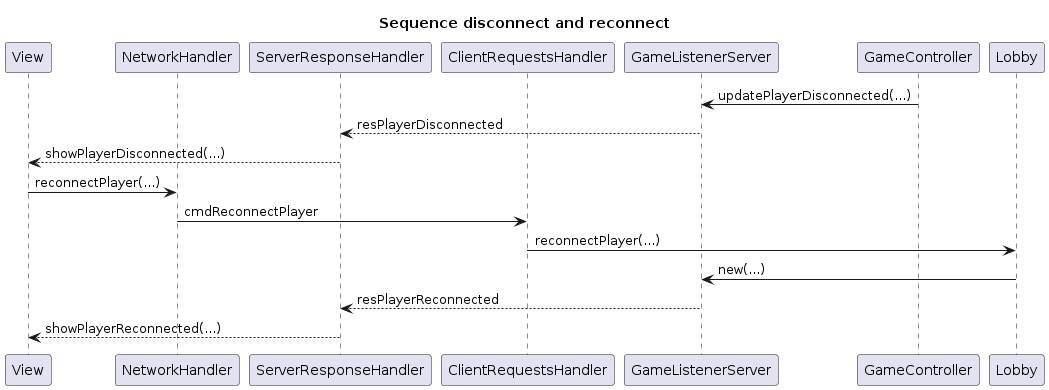

The diagram above was rendered by PlantUML. Its source (embedded in the PNG):
@startuml
title Sequence disconnect and reconnect

participant "View" as View
participant "NetworkHandler" as NetworkHandler
participant "ServerResponseHandler" as ServerResponseHandler

participant "ClientRequestsHandler" as ClientRequestsHandler
participant "GameListenerServer" as GameListenerServer
participant "GameController" as GameController


GameController -> GameListenerServer: updatePlayerDisconnected(...)
GameListenerServer --> ServerResponseHandler: resPlayerDisconnected
ServerResponseHandler --> View: showPlayerDisconnected(...)

View -> NetworkHandler: reconnectPlayer(...)
NetworkHandler -> ClientRequestsHandler: cmdReconnectPlayer
ClientRequestsHandler -> Lobby: reconnectPlayer(...)
Lobby -> GameListenerServer: new(...)
GameListenerServer --> ServerResponseHandler: resPlayerReconnected
ServerResponseHandler --> View: showPlayerReconnected(...)
@enduml